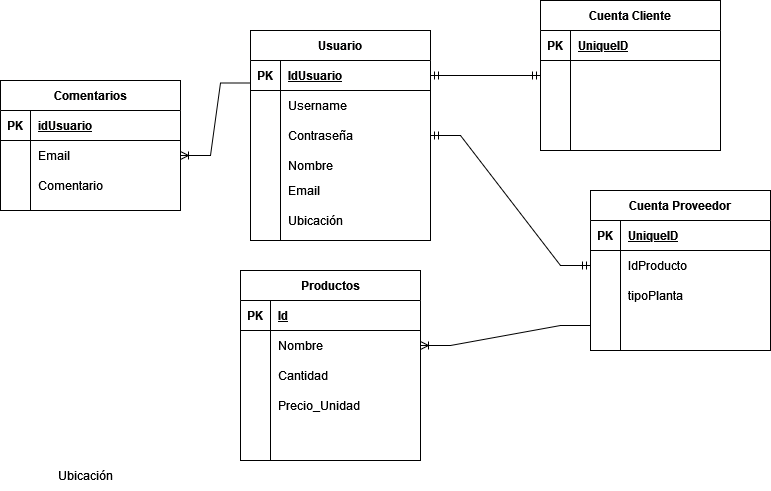

The diagram above was exported from draw.io. Its source (the exported page's mxGraphModel, read from the mxfile embedded in the PNG):
<mxGraphModel dx="1695" dy="468" grid="1" gridSize="10" guides="1" tooltips="1" connect="1" arrows="1" fold="1" page="1" pageScale="1" pageWidth="827" pageHeight="1169" math="0" shadow="0">
  <root>
    <mxCell id="0" />
    <mxCell id="1" parent="0" />
    <mxCell id="PrZtaJ7aqX2984WptVk9-1" value="Usuario" style="shape=table;startSize=30;container=1;collapsible=1;childLayout=tableLayout;fixedRows=1;rowLines=0;fontStyle=1;align=center;resizeLast=1;" parent="1" vertex="1">
      <mxGeometry x="50" y="70" width="180" height="210" as="geometry" />
    </mxCell>
    <mxCell id="PrZtaJ7aqX2984WptVk9-2" value="" style="shape=partialRectangle;collapsible=0;dropTarget=0;pointerEvents=0;fillColor=none;top=0;left=0;bottom=1;right=0;points=[[0,0.5],[1,0.5]];portConstraint=eastwest;" parent="PrZtaJ7aqX2984WptVk9-1" vertex="1">
      <mxGeometry y="30" width="180" height="30" as="geometry" />
    </mxCell>
    <mxCell id="PrZtaJ7aqX2984WptVk9-3" value="PK" style="shape=partialRectangle;connectable=0;fillColor=none;top=0;left=0;bottom=0;right=0;fontStyle=1;overflow=hidden;" parent="PrZtaJ7aqX2984WptVk9-2" vertex="1">
      <mxGeometry width="30" height="30" as="geometry">
        <mxRectangle width="30" height="30" as="alternateBounds" />
      </mxGeometry>
    </mxCell>
    <mxCell id="PrZtaJ7aqX2984WptVk9-4" value="IdUsuario" style="shape=partialRectangle;connectable=0;fillColor=none;top=0;left=0;bottom=0;right=0;align=left;spacingLeft=6;fontStyle=5;overflow=hidden;" parent="PrZtaJ7aqX2984WptVk9-2" vertex="1">
      <mxGeometry x="30" width="150" height="30" as="geometry">
        <mxRectangle width="150" height="30" as="alternateBounds" />
      </mxGeometry>
    </mxCell>
    <mxCell id="PrZtaJ7aqX2984WptVk9-5" value="" style="shape=partialRectangle;collapsible=0;dropTarget=0;pointerEvents=0;fillColor=none;top=0;left=0;bottom=0;right=0;points=[[0,0.5],[1,0.5]];portConstraint=eastwest;" parent="PrZtaJ7aqX2984WptVk9-1" vertex="1">
      <mxGeometry y="60" width="180" height="30" as="geometry" />
    </mxCell>
    <mxCell id="PrZtaJ7aqX2984WptVk9-6" value="" style="shape=partialRectangle;connectable=0;fillColor=none;top=0;left=0;bottom=0;right=0;editable=1;overflow=hidden;" parent="PrZtaJ7aqX2984WptVk9-5" vertex="1">
      <mxGeometry width="30" height="30" as="geometry">
        <mxRectangle width="30" height="30" as="alternateBounds" />
      </mxGeometry>
    </mxCell>
    <mxCell id="PrZtaJ7aqX2984WptVk9-7" value="Username" style="shape=partialRectangle;connectable=0;fillColor=none;top=0;left=0;bottom=0;right=0;align=left;spacingLeft=6;overflow=hidden;" parent="PrZtaJ7aqX2984WptVk9-5" vertex="1">
      <mxGeometry x="30" width="150" height="30" as="geometry">
        <mxRectangle width="150" height="30" as="alternateBounds" />
      </mxGeometry>
    </mxCell>
    <mxCell id="PrZtaJ7aqX2984WptVk9-8" value="" style="shape=partialRectangle;collapsible=0;dropTarget=0;pointerEvents=0;fillColor=none;top=0;left=0;bottom=0;right=0;points=[[0,0.5],[1,0.5]];portConstraint=eastwest;" parent="PrZtaJ7aqX2984WptVk9-1" vertex="1">
      <mxGeometry y="90" width="180" height="30" as="geometry" />
    </mxCell>
    <mxCell id="PrZtaJ7aqX2984WptVk9-9" value="" style="shape=partialRectangle;connectable=0;fillColor=none;top=0;left=0;bottom=0;right=0;editable=1;overflow=hidden;" parent="PrZtaJ7aqX2984WptVk9-8" vertex="1">
      <mxGeometry width="30" height="30" as="geometry">
        <mxRectangle width="30" height="30" as="alternateBounds" />
      </mxGeometry>
    </mxCell>
    <mxCell id="PrZtaJ7aqX2984WptVk9-10" value="Contraseña" style="shape=partialRectangle;connectable=0;fillColor=none;top=0;left=0;bottom=0;right=0;align=left;spacingLeft=6;overflow=hidden;" parent="PrZtaJ7aqX2984WptVk9-8" vertex="1">
      <mxGeometry x="30" width="150" height="30" as="geometry">
        <mxRectangle width="150" height="30" as="alternateBounds" />
      </mxGeometry>
    </mxCell>
    <mxCell id="PrZtaJ7aqX2984WptVk9-11" value="" style="shape=partialRectangle;collapsible=0;dropTarget=0;pointerEvents=0;fillColor=none;top=0;left=0;bottom=0;right=0;points=[[0,0.5],[1,0.5]];portConstraint=eastwest;" parent="PrZtaJ7aqX2984WptVk9-1" vertex="1">
      <mxGeometry y="120" width="180" height="30" as="geometry" />
    </mxCell>
    <mxCell id="PrZtaJ7aqX2984WptVk9-12" value="" style="shape=partialRectangle;connectable=0;fillColor=none;top=0;left=0;bottom=0;right=0;editable=1;overflow=hidden;" parent="PrZtaJ7aqX2984WptVk9-11" vertex="1">
      <mxGeometry width="30" height="30" as="geometry">
        <mxRectangle width="30" height="30" as="alternateBounds" />
      </mxGeometry>
    </mxCell>
    <mxCell id="PrZtaJ7aqX2984WptVk9-13" value="" style="shape=partialRectangle;connectable=0;fillColor=none;top=0;left=0;bottom=0;right=0;align=left;spacingLeft=6;overflow=hidden;" parent="PrZtaJ7aqX2984WptVk9-11" vertex="1">
      <mxGeometry x="30" width="150" height="30" as="geometry">
        <mxRectangle width="150" height="30" as="alternateBounds" />
      </mxGeometry>
    </mxCell>
    <mxCell id="PrZtaJ7aqX2984WptVk9-14" value="Productos" style="shape=table;startSize=30;container=1;collapsible=1;childLayout=tableLayout;fixedRows=1;rowLines=0;fontStyle=1;align=center;resizeLast=1;" parent="1" vertex="1">
      <mxGeometry x="40" y="310" width="180" height="190" as="geometry" />
    </mxCell>
    <mxCell id="PrZtaJ7aqX2984WptVk9-15" value="" style="shape=partialRectangle;collapsible=0;dropTarget=0;pointerEvents=0;fillColor=none;top=0;left=0;bottom=1;right=0;points=[[0,0.5],[1,0.5]];portConstraint=eastwest;" parent="PrZtaJ7aqX2984WptVk9-14" vertex="1">
      <mxGeometry y="30" width="180" height="30" as="geometry" />
    </mxCell>
    <mxCell id="PrZtaJ7aqX2984WptVk9-16" value="PK" style="shape=partialRectangle;connectable=0;fillColor=none;top=0;left=0;bottom=0;right=0;fontStyle=1;overflow=hidden;" parent="PrZtaJ7aqX2984WptVk9-15" vertex="1">
      <mxGeometry width="30" height="30" as="geometry">
        <mxRectangle width="30" height="30" as="alternateBounds" />
      </mxGeometry>
    </mxCell>
    <mxCell id="PrZtaJ7aqX2984WptVk9-17" value="Id" style="shape=partialRectangle;connectable=0;fillColor=none;top=0;left=0;bottom=0;right=0;align=left;spacingLeft=6;fontStyle=5;overflow=hidden;" parent="PrZtaJ7aqX2984WptVk9-15" vertex="1">
      <mxGeometry x="30" width="150" height="30" as="geometry">
        <mxRectangle width="150" height="30" as="alternateBounds" />
      </mxGeometry>
    </mxCell>
    <mxCell id="PrZtaJ7aqX2984WptVk9-18" value="" style="shape=partialRectangle;collapsible=0;dropTarget=0;pointerEvents=0;fillColor=none;top=0;left=0;bottom=0;right=0;points=[[0,0.5],[1,0.5]];portConstraint=eastwest;" parent="PrZtaJ7aqX2984WptVk9-14" vertex="1">
      <mxGeometry y="60" width="180" height="30" as="geometry" />
    </mxCell>
    <mxCell id="PrZtaJ7aqX2984WptVk9-19" value="" style="shape=partialRectangle;connectable=0;fillColor=none;top=0;left=0;bottom=0;right=0;editable=1;overflow=hidden;" parent="PrZtaJ7aqX2984WptVk9-18" vertex="1">
      <mxGeometry width="30" height="30" as="geometry">
        <mxRectangle width="30" height="30" as="alternateBounds" />
      </mxGeometry>
    </mxCell>
    <mxCell id="PrZtaJ7aqX2984WptVk9-20" value="Nombre" style="shape=partialRectangle;connectable=0;fillColor=none;top=0;left=0;bottom=0;right=0;align=left;spacingLeft=6;overflow=hidden;" parent="PrZtaJ7aqX2984WptVk9-18" vertex="1">
      <mxGeometry x="30" width="150" height="30" as="geometry">
        <mxRectangle width="150" height="30" as="alternateBounds" />
      </mxGeometry>
    </mxCell>
    <mxCell id="PrZtaJ7aqX2984WptVk9-21" value="" style="shape=partialRectangle;collapsible=0;dropTarget=0;pointerEvents=0;fillColor=none;top=0;left=0;bottom=0;right=0;points=[[0,0.5],[1,0.5]];portConstraint=eastwest;" parent="PrZtaJ7aqX2984WptVk9-14" vertex="1">
      <mxGeometry y="90" width="180" height="30" as="geometry" />
    </mxCell>
    <mxCell id="PrZtaJ7aqX2984WptVk9-22" value="" style="shape=partialRectangle;connectable=0;fillColor=none;top=0;left=0;bottom=0;right=0;editable=1;overflow=hidden;" parent="PrZtaJ7aqX2984WptVk9-21" vertex="1">
      <mxGeometry width="30" height="30" as="geometry">
        <mxRectangle width="30" height="30" as="alternateBounds" />
      </mxGeometry>
    </mxCell>
    <mxCell id="PrZtaJ7aqX2984WptVk9-23" value="Cantidad" style="shape=partialRectangle;connectable=0;fillColor=none;top=0;left=0;bottom=0;right=0;align=left;spacingLeft=6;overflow=hidden;" parent="PrZtaJ7aqX2984WptVk9-21" vertex="1">
      <mxGeometry x="30" width="150" height="30" as="geometry">
        <mxRectangle width="150" height="30" as="alternateBounds" />
      </mxGeometry>
    </mxCell>
    <mxCell id="PrZtaJ7aqX2984WptVk9-24" value="" style="shape=partialRectangle;collapsible=0;dropTarget=0;pointerEvents=0;fillColor=none;top=0;left=0;bottom=0;right=0;points=[[0,0.5],[1,0.5]];portConstraint=eastwest;" parent="PrZtaJ7aqX2984WptVk9-14" vertex="1">
      <mxGeometry y="120" width="180" height="30" as="geometry" />
    </mxCell>
    <mxCell id="PrZtaJ7aqX2984WptVk9-25" value="" style="shape=partialRectangle;connectable=0;fillColor=none;top=0;left=0;bottom=0;right=0;editable=1;overflow=hidden;" parent="PrZtaJ7aqX2984WptVk9-24" vertex="1">
      <mxGeometry width="30" height="30" as="geometry">
        <mxRectangle width="30" height="30" as="alternateBounds" />
      </mxGeometry>
    </mxCell>
    <mxCell id="PrZtaJ7aqX2984WptVk9-26" value="Precio_Unidad" style="shape=partialRectangle;connectable=0;fillColor=none;top=0;left=0;bottom=0;right=0;align=left;spacingLeft=6;overflow=hidden;" parent="PrZtaJ7aqX2984WptVk9-24" vertex="1">
      <mxGeometry x="30" width="150" height="30" as="geometry">
        <mxRectangle width="150" height="30" as="alternateBounds" />
      </mxGeometry>
    </mxCell>
    <mxCell id="PrZtaJ7aqX2984WptVk9-27" value="Comentarios" style="shape=table;startSize=30;container=1;collapsible=1;childLayout=tableLayout;fixedRows=1;rowLines=0;fontStyle=1;align=center;resizeLast=1;" parent="1" vertex="1">
      <mxGeometry x="-200" y="120" width="180" height="130" as="geometry" />
    </mxCell>
    <mxCell id="PrZtaJ7aqX2984WptVk9-28" value="" style="shape=partialRectangle;collapsible=0;dropTarget=0;pointerEvents=0;fillColor=none;top=0;left=0;bottom=1;right=0;points=[[0,0.5],[1,0.5]];portConstraint=eastwest;" parent="PrZtaJ7aqX2984WptVk9-27" vertex="1">
      <mxGeometry y="30" width="180" height="30" as="geometry" />
    </mxCell>
    <mxCell id="PrZtaJ7aqX2984WptVk9-29" value="PK" style="shape=partialRectangle;connectable=0;fillColor=none;top=0;left=0;bottom=0;right=0;fontStyle=1;overflow=hidden;" parent="PrZtaJ7aqX2984WptVk9-28" vertex="1">
      <mxGeometry width="30" height="30" as="geometry">
        <mxRectangle width="30" height="30" as="alternateBounds" />
      </mxGeometry>
    </mxCell>
    <mxCell id="PrZtaJ7aqX2984WptVk9-30" value="idUsuario" style="shape=partialRectangle;connectable=0;fillColor=none;top=0;left=0;bottom=0;right=0;align=left;spacingLeft=6;fontStyle=5;overflow=hidden;" parent="PrZtaJ7aqX2984WptVk9-28" vertex="1">
      <mxGeometry x="30" width="150" height="30" as="geometry">
        <mxRectangle width="150" height="30" as="alternateBounds" />
      </mxGeometry>
    </mxCell>
    <mxCell id="PrZtaJ7aqX2984WptVk9-31" value="" style="shape=partialRectangle;collapsible=0;dropTarget=0;pointerEvents=0;fillColor=none;top=0;left=0;bottom=0;right=0;points=[[0,0.5],[1,0.5]];portConstraint=eastwest;" parent="PrZtaJ7aqX2984WptVk9-27" vertex="1">
      <mxGeometry y="60" width="180" height="30" as="geometry" />
    </mxCell>
    <mxCell id="PrZtaJ7aqX2984WptVk9-32" value="" style="shape=partialRectangle;connectable=0;fillColor=none;top=0;left=0;bottom=0;right=0;editable=1;overflow=hidden;" parent="PrZtaJ7aqX2984WptVk9-31" vertex="1">
      <mxGeometry width="30" height="30" as="geometry">
        <mxRectangle width="30" height="30" as="alternateBounds" />
      </mxGeometry>
    </mxCell>
    <mxCell id="PrZtaJ7aqX2984WptVk9-33" value="Email" style="shape=partialRectangle;connectable=0;fillColor=none;top=0;left=0;bottom=0;right=0;align=left;spacingLeft=6;overflow=hidden;" parent="PrZtaJ7aqX2984WptVk9-31" vertex="1">
      <mxGeometry x="30" width="150" height="30" as="geometry">
        <mxRectangle width="150" height="30" as="alternateBounds" />
      </mxGeometry>
    </mxCell>
    <mxCell id="PrZtaJ7aqX2984WptVk9-34" value="" style="shape=partialRectangle;collapsible=0;dropTarget=0;pointerEvents=0;fillColor=none;top=0;left=0;bottom=0;right=0;points=[[0,0.5],[1,0.5]];portConstraint=eastwest;" parent="PrZtaJ7aqX2984WptVk9-27" vertex="1">
      <mxGeometry y="90" width="180" height="30" as="geometry" />
    </mxCell>
    <mxCell id="PrZtaJ7aqX2984WptVk9-35" value="" style="shape=partialRectangle;connectable=0;fillColor=none;top=0;left=0;bottom=0;right=0;editable=1;overflow=hidden;" parent="PrZtaJ7aqX2984WptVk9-34" vertex="1">
      <mxGeometry width="30" height="30" as="geometry">
        <mxRectangle width="30" height="30" as="alternateBounds" />
      </mxGeometry>
    </mxCell>
    <mxCell id="PrZtaJ7aqX2984WptVk9-36" value="Comentario" style="shape=partialRectangle;connectable=0;fillColor=none;top=0;left=0;bottom=0;right=0;align=left;spacingLeft=6;overflow=hidden;" parent="PrZtaJ7aqX2984WptVk9-34" vertex="1">
      <mxGeometry x="30" width="150" height="30" as="geometry">
        <mxRectangle width="150" height="30" as="alternateBounds" />
      </mxGeometry>
    </mxCell>
    <mxCell id="PrZtaJ7aqX2984WptVk9-113" value="Ubicación" style="shape=partialRectangle;connectable=0;fillColor=none;top=0;left=0;bottom=0;right=0;align=left;spacingLeft=6;overflow=hidden;" parent="1" vertex="1">
      <mxGeometry x="-150" y="500" width="150" height="30" as="geometry">
        <mxRectangle width="150" height="30" as="alternateBounds" />
      </mxGeometry>
    </mxCell>
    <mxCell id="PrZtaJ7aqX2984WptVk9-153" value="Nombre" style="shape=partialRectangle;connectable=0;fillColor=none;top=0;left=0;bottom=0;right=0;align=left;spacingLeft=6;overflow=hidden;" parent="1" vertex="1">
      <mxGeometry x="80" y="190" width="150" height="30" as="geometry">
        <mxRectangle width="150" height="30" as="alternateBounds" />
      </mxGeometry>
    </mxCell>
    <mxCell id="PrZtaJ7aqX2984WptVk9-154" value="Email" style="shape=partialRectangle;connectable=0;fillColor=none;top=0;left=0;bottom=0;right=0;align=left;spacingLeft=6;overflow=hidden;" parent="1" vertex="1">
      <mxGeometry x="80" y="220" width="150" height="20" as="geometry">
        <mxRectangle width="150" height="30" as="alternateBounds" />
      </mxGeometry>
    </mxCell>
    <mxCell id="PrZtaJ7aqX2984WptVk9-155" value="Ubicación" style="shape=partialRectangle;connectable=0;fillColor=none;top=0;left=0;bottom=0;right=0;align=left;spacingLeft=6;overflow=hidden;" parent="1" vertex="1">
      <mxGeometry x="80" y="250" width="150" height="20" as="geometry">
        <mxRectangle width="150" height="30" as="alternateBounds" />
      </mxGeometry>
    </mxCell>
    <mxCell id="PrZtaJ7aqX2984WptVk9-157" value="Cuenta Cliente" style="shape=table;startSize=30;container=1;collapsible=1;childLayout=tableLayout;fixedRows=1;rowLines=0;fontStyle=1;align=center;resizeLast=1;" parent="1" vertex="1">
      <mxGeometry x="340" y="40" width="180" height="150" as="geometry" />
    </mxCell>
    <mxCell id="PrZtaJ7aqX2984WptVk9-158" value="" style="shape=partialRectangle;collapsible=0;dropTarget=0;pointerEvents=0;fillColor=none;top=0;left=0;bottom=1;right=0;points=[[0,0.5],[1,0.5]];portConstraint=eastwest;" parent="PrZtaJ7aqX2984WptVk9-157" vertex="1">
      <mxGeometry y="30" width="180" height="30" as="geometry" />
    </mxCell>
    <mxCell id="PrZtaJ7aqX2984WptVk9-159" value="PK" style="shape=partialRectangle;connectable=0;fillColor=none;top=0;left=0;bottom=0;right=0;fontStyle=1;overflow=hidden;" parent="PrZtaJ7aqX2984WptVk9-158" vertex="1">
      <mxGeometry width="30" height="30" as="geometry">
        <mxRectangle width="30" height="30" as="alternateBounds" />
      </mxGeometry>
    </mxCell>
    <mxCell id="PrZtaJ7aqX2984WptVk9-160" value="UniqueID" style="shape=partialRectangle;connectable=0;fillColor=none;top=0;left=0;bottom=0;right=0;align=left;spacingLeft=6;fontStyle=5;overflow=hidden;" parent="PrZtaJ7aqX2984WptVk9-158" vertex="1">
      <mxGeometry x="30" width="150" height="30" as="geometry">
        <mxRectangle width="150" height="30" as="alternateBounds" />
      </mxGeometry>
    </mxCell>
    <mxCell id="PrZtaJ7aqX2984WptVk9-161" value="" style="shape=partialRectangle;collapsible=0;dropTarget=0;pointerEvents=0;fillColor=none;top=0;left=0;bottom=0;right=0;points=[[0,0.5],[1,0.5]];portConstraint=eastwest;" parent="PrZtaJ7aqX2984WptVk9-157" vertex="1">
      <mxGeometry y="60" width="180" height="30" as="geometry" />
    </mxCell>
    <mxCell id="PrZtaJ7aqX2984WptVk9-162" value="" style="shape=partialRectangle;connectable=0;fillColor=none;top=0;left=0;bottom=0;right=0;editable=1;overflow=hidden;" parent="PrZtaJ7aqX2984WptVk9-161" vertex="1">
      <mxGeometry width="30" height="30" as="geometry">
        <mxRectangle width="30" height="30" as="alternateBounds" />
      </mxGeometry>
    </mxCell>
    <mxCell id="PrZtaJ7aqX2984WptVk9-163" value="" style="shape=partialRectangle;connectable=0;fillColor=none;top=0;left=0;bottom=0;right=0;align=left;spacingLeft=6;overflow=hidden;" parent="PrZtaJ7aqX2984WptVk9-161" vertex="1">
      <mxGeometry x="30" width="150" height="30" as="geometry">
        <mxRectangle width="150" height="30" as="alternateBounds" />
      </mxGeometry>
    </mxCell>
    <mxCell id="PrZtaJ7aqX2984WptVk9-164" value="" style="shape=partialRectangle;collapsible=0;dropTarget=0;pointerEvents=0;fillColor=none;top=0;left=0;bottom=0;right=0;points=[[0,0.5],[1,0.5]];portConstraint=eastwest;" parent="PrZtaJ7aqX2984WptVk9-157" vertex="1">
      <mxGeometry y="90" width="180" height="30" as="geometry" />
    </mxCell>
    <mxCell id="PrZtaJ7aqX2984WptVk9-165" value="" style="shape=partialRectangle;connectable=0;fillColor=none;top=0;left=0;bottom=0;right=0;editable=1;overflow=hidden;" parent="PrZtaJ7aqX2984WptVk9-164" vertex="1">
      <mxGeometry width="30" height="30" as="geometry">
        <mxRectangle width="30" height="30" as="alternateBounds" />
      </mxGeometry>
    </mxCell>
    <mxCell id="PrZtaJ7aqX2984WptVk9-166" value="" style="shape=partialRectangle;connectable=0;fillColor=none;top=0;left=0;bottom=0;right=0;align=left;spacingLeft=6;overflow=hidden;" parent="PrZtaJ7aqX2984WptVk9-164" vertex="1">
      <mxGeometry x="30" width="150" height="30" as="geometry">
        <mxRectangle width="150" height="30" as="alternateBounds" />
      </mxGeometry>
    </mxCell>
    <mxCell id="PrZtaJ7aqX2984WptVk9-167" value="" style="shape=partialRectangle;collapsible=0;dropTarget=0;pointerEvents=0;fillColor=none;top=0;left=0;bottom=0;right=0;points=[[0,0.5],[1,0.5]];portConstraint=eastwest;" parent="PrZtaJ7aqX2984WptVk9-157" vertex="1">
      <mxGeometry y="120" width="180" height="30" as="geometry" />
    </mxCell>
    <mxCell id="PrZtaJ7aqX2984WptVk9-168" value="" style="shape=partialRectangle;connectable=0;fillColor=none;top=0;left=0;bottom=0;right=0;editable=1;overflow=hidden;" parent="PrZtaJ7aqX2984WptVk9-167" vertex="1">
      <mxGeometry width="30" height="30" as="geometry">
        <mxRectangle width="30" height="30" as="alternateBounds" />
      </mxGeometry>
    </mxCell>
    <mxCell id="PrZtaJ7aqX2984WptVk9-169" value="" style="shape=partialRectangle;connectable=0;fillColor=none;top=0;left=0;bottom=0;right=0;align=left;spacingLeft=6;overflow=hidden;" parent="PrZtaJ7aqX2984WptVk9-167" vertex="1">
      <mxGeometry x="30" width="150" height="30" as="geometry">
        <mxRectangle width="150" height="30" as="alternateBounds" />
      </mxGeometry>
    </mxCell>
    <mxCell id="PrZtaJ7aqX2984WptVk9-170" value="Cuenta Proveedor" style="shape=table;startSize=30;container=1;collapsible=1;childLayout=tableLayout;fixedRows=1;rowLines=0;fontStyle=1;align=center;resizeLast=1;" parent="1" vertex="1">
      <mxGeometry x="390" y="230" width="180" height="160" as="geometry" />
    </mxCell>
    <mxCell id="PrZtaJ7aqX2984WptVk9-171" value="" style="shape=partialRectangle;collapsible=0;dropTarget=0;pointerEvents=0;fillColor=none;top=0;left=0;bottom=1;right=0;points=[[0,0.5],[1,0.5]];portConstraint=eastwest;" parent="PrZtaJ7aqX2984WptVk9-170" vertex="1">
      <mxGeometry y="30" width="180" height="30" as="geometry" />
    </mxCell>
    <mxCell id="PrZtaJ7aqX2984WptVk9-172" value="PK" style="shape=partialRectangle;connectable=0;fillColor=none;top=0;left=0;bottom=0;right=0;fontStyle=1;overflow=hidden;" parent="PrZtaJ7aqX2984WptVk9-171" vertex="1">
      <mxGeometry width="30" height="30" as="geometry">
        <mxRectangle width="30" height="30" as="alternateBounds" />
      </mxGeometry>
    </mxCell>
    <mxCell id="PrZtaJ7aqX2984WptVk9-173" value="UniqueID" style="shape=partialRectangle;connectable=0;fillColor=none;top=0;left=0;bottom=0;right=0;align=left;spacingLeft=6;fontStyle=5;overflow=hidden;" parent="PrZtaJ7aqX2984WptVk9-171" vertex="1">
      <mxGeometry x="30" width="150" height="30" as="geometry">
        <mxRectangle width="150" height="30" as="alternateBounds" />
      </mxGeometry>
    </mxCell>
    <mxCell id="PrZtaJ7aqX2984WptVk9-174" value="" style="shape=partialRectangle;collapsible=0;dropTarget=0;pointerEvents=0;fillColor=none;top=0;left=0;bottom=0;right=0;points=[[0,0.5],[1,0.5]];portConstraint=eastwest;" parent="PrZtaJ7aqX2984WptVk9-170" vertex="1">
      <mxGeometry y="60" width="180" height="30" as="geometry" />
    </mxCell>
    <mxCell id="PrZtaJ7aqX2984WptVk9-175" value="" style="shape=partialRectangle;connectable=0;fillColor=none;top=0;left=0;bottom=0;right=0;editable=1;overflow=hidden;" parent="PrZtaJ7aqX2984WptVk9-174" vertex="1">
      <mxGeometry width="30" height="30" as="geometry">
        <mxRectangle width="30" height="30" as="alternateBounds" />
      </mxGeometry>
    </mxCell>
    <mxCell id="PrZtaJ7aqX2984WptVk9-176" value="IdProducto" style="shape=partialRectangle;connectable=0;fillColor=none;top=0;left=0;bottom=0;right=0;align=left;spacingLeft=6;overflow=hidden;" parent="PrZtaJ7aqX2984WptVk9-174" vertex="1">
      <mxGeometry x="30" width="150" height="30" as="geometry">
        <mxRectangle width="150" height="30" as="alternateBounds" />
      </mxGeometry>
    </mxCell>
    <mxCell id="PrZtaJ7aqX2984WptVk9-177" value="" style="shape=partialRectangle;collapsible=0;dropTarget=0;pointerEvents=0;fillColor=none;top=0;left=0;bottom=0;right=0;points=[[0,0.5],[1,0.5]];portConstraint=eastwest;" parent="PrZtaJ7aqX2984WptVk9-170" vertex="1">
      <mxGeometry y="90" width="180" height="30" as="geometry" />
    </mxCell>
    <mxCell id="PrZtaJ7aqX2984WptVk9-178" value="" style="shape=partialRectangle;connectable=0;fillColor=none;top=0;left=0;bottom=0;right=0;editable=1;overflow=hidden;" parent="PrZtaJ7aqX2984WptVk9-177" vertex="1">
      <mxGeometry width="30" height="30" as="geometry">
        <mxRectangle width="30" height="30" as="alternateBounds" />
      </mxGeometry>
    </mxCell>
    <mxCell id="PrZtaJ7aqX2984WptVk9-179" value="tipoPlanta" style="shape=partialRectangle;connectable=0;fillColor=none;top=0;left=0;bottom=0;right=0;align=left;spacingLeft=6;overflow=hidden;" parent="PrZtaJ7aqX2984WptVk9-177" vertex="1">
      <mxGeometry x="30" width="150" height="30" as="geometry">
        <mxRectangle width="150" height="30" as="alternateBounds" />
      </mxGeometry>
    </mxCell>
    <mxCell id="PrZtaJ7aqX2984WptVk9-180" value="" style="shape=partialRectangle;collapsible=0;dropTarget=0;pointerEvents=0;fillColor=none;top=0;left=0;bottom=0;right=0;points=[[0,0.5],[1,0.5]];portConstraint=eastwest;" parent="PrZtaJ7aqX2984WptVk9-170" vertex="1">
      <mxGeometry y="120" width="180" height="30" as="geometry" />
    </mxCell>
    <mxCell id="PrZtaJ7aqX2984WptVk9-181" value="" style="shape=partialRectangle;connectable=0;fillColor=none;top=0;left=0;bottom=0;right=0;editable=1;overflow=hidden;" parent="PrZtaJ7aqX2984WptVk9-180" vertex="1">
      <mxGeometry width="30" height="30" as="geometry">
        <mxRectangle width="30" height="30" as="alternateBounds" />
      </mxGeometry>
    </mxCell>
    <mxCell id="PrZtaJ7aqX2984WptVk9-182" value="" style="shape=partialRectangle;connectable=0;fillColor=none;top=0;left=0;bottom=0;right=0;align=left;spacingLeft=6;overflow=hidden;" parent="PrZtaJ7aqX2984WptVk9-180" vertex="1">
      <mxGeometry x="30" width="150" height="30" as="geometry">
        <mxRectangle width="150" height="30" as="alternateBounds" />
      </mxGeometry>
    </mxCell>
    <mxCell id="PrZtaJ7aqX2984WptVk9-184" value="" style="edgeStyle=entityRelationEdgeStyle;fontSize=12;html=1;endArrow=ERmandOne;startArrow=ERmandOne;rounded=0;entryX=1;entryY=0.5;entryDx=0;entryDy=0;" parent="1" source="PrZtaJ7aqX2984WptVk9-174" target="PrZtaJ7aqX2984WptVk9-1" edge="1">
      <mxGeometry width="100" height="100" relative="1" as="geometry">
        <mxPoint x="360" y="330" as="sourcePoint" />
        <mxPoint x="150" y="300" as="targetPoint" />
      </mxGeometry>
    </mxCell>
    <mxCell id="PrZtaJ7aqX2984WptVk9-188" value="" style="edgeStyle=entityRelationEdgeStyle;fontSize=12;html=1;endArrow=ERmandOne;startArrow=ERmandOne;rounded=0;exitX=1;exitY=0.5;exitDx=0;exitDy=0;entryX=0;entryY=0.5;entryDx=0;entryDy=0;" parent="1" source="PrZtaJ7aqX2984WptVk9-2" target="PrZtaJ7aqX2984WptVk9-161" edge="1">
      <mxGeometry width="100" height="100" relative="1" as="geometry">
        <mxPoint x="360" y="330" as="sourcePoint" />
        <mxPoint x="460" y="230" as="targetPoint" />
      </mxGeometry>
    </mxCell>
    <mxCell id="PrZtaJ7aqX2984WptVk9-193" value="" style="edgeStyle=entityRelationEdgeStyle;fontSize=12;html=1;endArrow=ERoneToMany;rounded=0;exitX=0;exitY=0.25;exitDx=0;exitDy=0;" parent="1" source="PrZtaJ7aqX2984WptVk9-1" target="PrZtaJ7aqX2984WptVk9-31" edge="1">
      <mxGeometry width="100" height="100" relative="1" as="geometry">
        <mxPoint x="370" y="130" as="sourcePoint" />
        <mxPoint x="30" y="-20" as="targetPoint" />
      </mxGeometry>
    </mxCell>
    <mxCell id="PrZtaJ7aqX2984WptVk9-208" value="" style="edgeStyle=entityRelationEdgeStyle;fontSize=12;html=1;endArrow=ERoneToMany;rounded=0;entryX=1;entryY=0.5;entryDx=0;entryDy=0;exitX=0;exitY=0.5;exitDx=0;exitDy=0;" parent="1" source="PrZtaJ7aqX2984WptVk9-180" target="PrZtaJ7aqX2984WptVk9-18" edge="1">
      <mxGeometry width="100" height="100" relative="1" as="geometry">
        <mxPoint x="110" y="448" as="sourcePoint" />
        <mxPoint x="320" y="330" as="targetPoint" />
      </mxGeometry>
    </mxCell>
  </root>
</mxGraphModel>